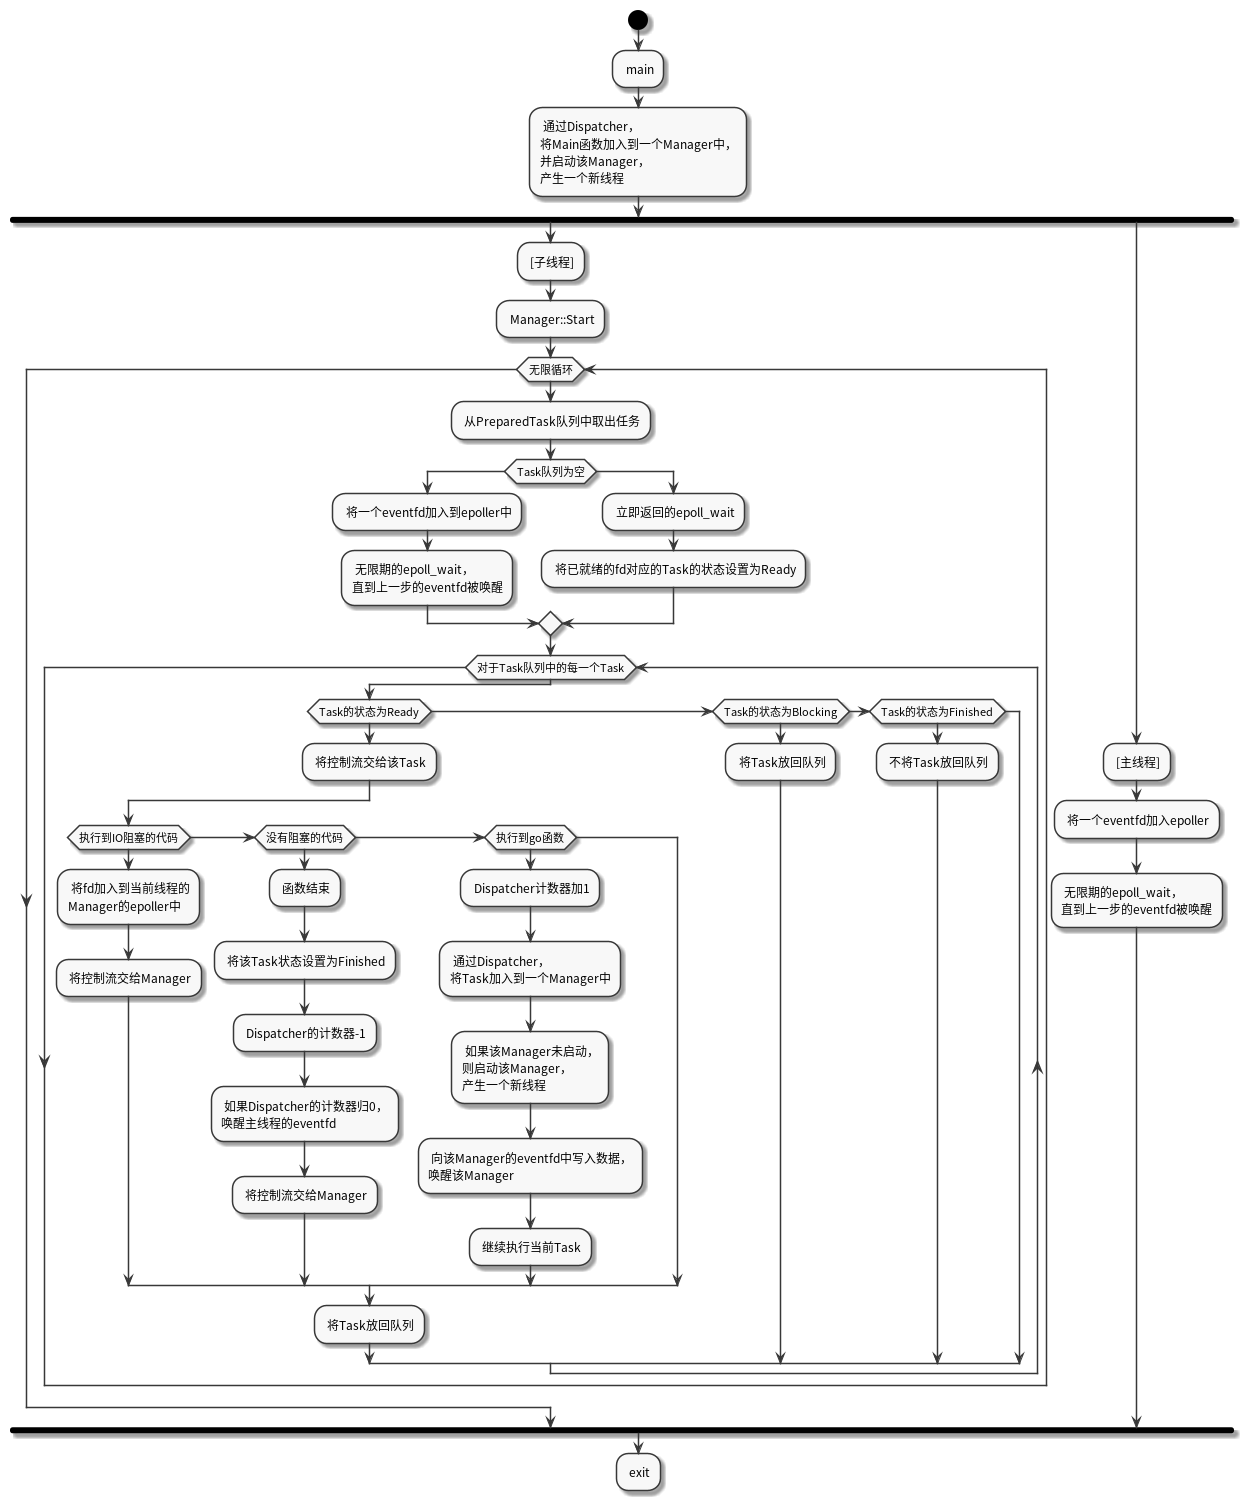

The diagram above was rendered by PlantUML. Its source (embedded in the PNG):
@startuml LilyCallGraph

skinparam monochrome true
start 
: main;
: 通过Dispatcher，\n将Main函数加入到一个Manager中，\n并启动该Manager，\n产生一个新线程;
fork
  : [子线程];
  : Manager::Start;
  while (无限循环)
    : 从PreparedTask队列中取出任务;
    if (Task队列为空) then
      : 将一个eventfd加入到epoller中;
      : 无限期的epoll_wait，\n直到上一步的eventfd被唤醒;
    else
      : 立即返回的epoll_wait;
      : 将已就绪的fd对应的Task的状态设置为Ready;
    endif
    while (对于Task队列中的每一个Task)
      if (Task的状态为Ready) then
        : 将控制流交给该Task;
        if (执行到IO阻塞的代码) then
          : 将fd加入到当前线程的\nManager的epoller中;
          : 将控制流交给Manager;
        elseif (没有阻塞的代码) then
          : 函数结束;
          : 将该Task状态设置为Finished;
          : Dispatcher的计数器-1;
          : 如果Dispatcher的计数器归0，\n唤醒主线程的eventfd;
          : 将控制流交给Manager;
        elseif (执行到go函数) then
          : Dispatcher计数器加1;
          : 通过Dispatcher，\n将Task加入到一个Manager中;
          : 如果该Manager未启动，\n则启动该Manager，\n产生一个新线程;
          : 向该Manager的eventfd中写入数据，\n唤醒该Manager;
          : 继续执行当前Task;
        endif
        : 将Task放回队列;
      elseif (Task的状态为Blocking) then
        : 将Task放回队列;
      elseif (Task的状态为Finished) then
        : 不将Task放回队列;
      endif 
    endwhile
  endwhile
fork again
  : [主线程];
  : 将一个eventfd加入epoller;
  : 无限期的epoll_wait，\n直到上一步的eventfd被唤醒;
end fork
: exit;
@enduml